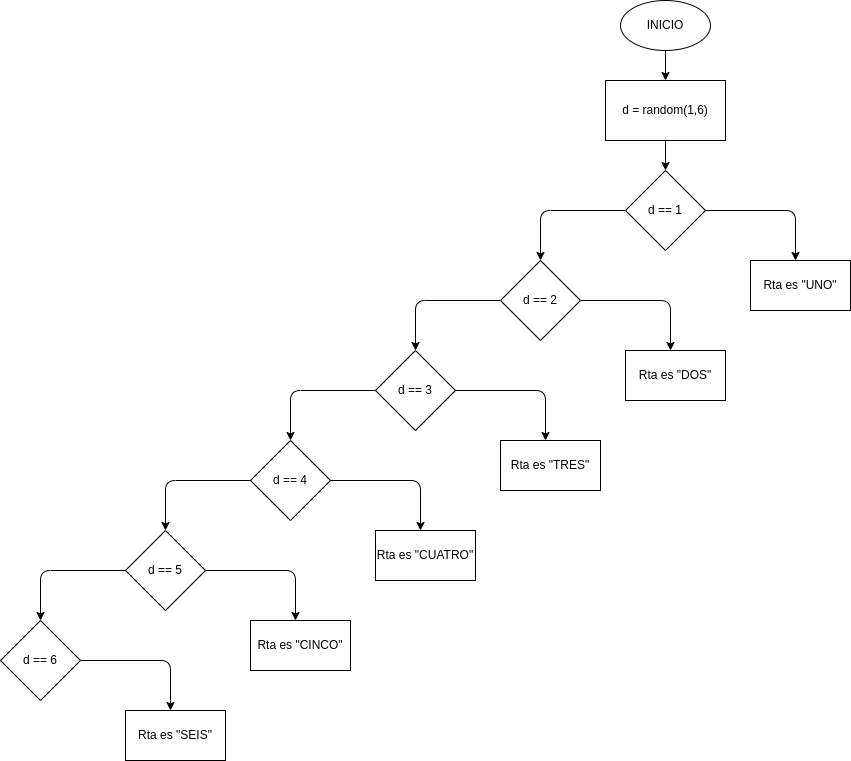

The diagram above was exported from draw.io. Its source (the exported page's mxGraphModel, read from the mxfile embedded in the PNG):
<mxGraphModel dx="1485" dy="411" grid="1" gridSize="10" guides="1" tooltips="1" connect="1" arrows="1" fold="1" page="1" pageScale="1" pageWidth="827" pageHeight="1169" math="0" shadow="0">
  <root>
    <mxCell id="0" />
    <mxCell id="1" parent="0" />
    <mxCell id="3" style="edgeStyle=none;html=1;" parent="1" source="2" edge="1">
      <mxGeometry relative="1" as="geometry">
        <mxPoint x="215" y="90" as="targetPoint" />
      </mxGeometry>
    </mxCell>
    <mxCell id="2" value="INICIO" style="ellipse;whiteSpace=wrap;html=1;" parent="1" vertex="1">
      <mxGeometry x="170" y="10" width="90" height="50" as="geometry" />
    </mxCell>
    <mxCell id="5" style="edgeStyle=none;html=1;" parent="1" source="4" edge="1">
      <mxGeometry relative="1" as="geometry">
        <mxPoint x="215" y="180" as="targetPoint" />
      </mxGeometry>
    </mxCell>
    <mxCell id="4" value="d = random(1,6)" style="rounded=0;whiteSpace=wrap;html=1;" parent="1" vertex="1">
      <mxGeometry x="155" y="90" width="120" height="60" as="geometry" />
    </mxCell>
    <mxCell id="8" style="edgeStyle=none;html=1;entryX=0.5;entryY=0;entryDx=0;entryDy=0;" parent="1" source="6" edge="1">
      <mxGeometry relative="1" as="geometry">
        <mxPoint x="90" y="270" as="targetPoint" />
        <Array as="points">
          <mxPoint x="90" y="220" />
        </Array>
      </mxGeometry>
    </mxCell>
    <mxCell id="6" value="d == 1" style="rhombus;whiteSpace=wrap;html=1;" parent="1" vertex="1">
      <mxGeometry x="175" y="180" width="80" height="80" as="geometry" />
    </mxCell>
    <mxCell id="9" style="edgeStyle=none;html=1;entryX=0.5;entryY=0;entryDx=0;entryDy=0;" parent="1" source="10" target="11" edge="1">
      <mxGeometry relative="1" as="geometry">
        <Array as="points">
          <mxPoint x="-35" y="310" />
        </Array>
      </mxGeometry>
    </mxCell>
    <mxCell id="10" value="d == 2" style="rhombus;whiteSpace=wrap;html=1;" parent="1" vertex="1">
      <mxGeometry x="50" y="270" width="80" height="80" as="geometry" />
    </mxCell>
    <mxCell id="11" value="d == 3" style="rhombus;whiteSpace=wrap;html=1;" parent="1" vertex="1">
      <mxGeometry x="-75" y="360" width="80" height="80" as="geometry" />
    </mxCell>
    <mxCell id="12" style="edgeStyle=none;html=1;entryX=0.5;entryY=0;entryDx=0;entryDy=0;" parent="1" target="13" edge="1">
      <mxGeometry relative="1" as="geometry">
        <Array as="points">
          <mxPoint x="-160" y="400" />
        </Array>
        <mxPoint x="-75" y="400" as="sourcePoint" />
      </mxGeometry>
    </mxCell>
    <mxCell id="13" value="d == 4" style="rhombus;whiteSpace=wrap;html=1;" parent="1" vertex="1">
      <mxGeometry x="-200" y="450" width="80" height="80" as="geometry" />
    </mxCell>
    <mxCell id="14" style="edgeStyle=none;html=1;entryX=0.5;entryY=0;entryDx=0;entryDy=0;" parent="1" target="15" edge="1">
      <mxGeometry relative="1" as="geometry">
        <Array as="points">
          <mxPoint x="-285" y="490" />
        </Array>
        <mxPoint x="-200" y="490" as="sourcePoint" />
      </mxGeometry>
    </mxCell>
    <mxCell id="15" value="d == 5" style="rhombus;whiteSpace=wrap;html=1;" parent="1" vertex="1">
      <mxGeometry x="-325" y="540" width="80" height="80" as="geometry" />
    </mxCell>
    <mxCell id="16" style="edgeStyle=none;html=1;entryX=0.5;entryY=0;entryDx=0;entryDy=0;" parent="1" target="17" edge="1">
      <mxGeometry relative="1" as="geometry">
        <Array as="points">
          <mxPoint x="-410" y="580" />
        </Array>
        <mxPoint x="-325" y="580" as="sourcePoint" />
      </mxGeometry>
    </mxCell>
    <mxCell id="18" style="edgeStyle=none;html=1;" parent="1" source="17" edge="1">
      <mxGeometry relative="1" as="geometry">
        <mxPoint x="-280" y="720" as="targetPoint" />
        <Array as="points">
          <mxPoint x="-280" y="670" />
        </Array>
      </mxGeometry>
    </mxCell>
    <mxCell id="17" value="d == 6" style="rhombus;whiteSpace=wrap;html=1;" parent="1" vertex="1">
      <mxGeometry x="-450" y="630" width="80" height="80" as="geometry" />
    </mxCell>
    <mxCell id="19" value="Rta es &quot;SEIS&quot;" style="rounded=0;whiteSpace=wrap;html=1;" parent="1" vertex="1">
      <mxGeometry x="-325" y="720" width="100" height="50" as="geometry" />
    </mxCell>
    <mxCell id="20" style="edgeStyle=none;html=1;" parent="1" edge="1">
      <mxGeometry relative="1" as="geometry">
        <mxPoint x="-155" y="630" as="targetPoint" />
        <mxPoint x="-245" y="580" as="sourcePoint" />
        <Array as="points">
          <mxPoint x="-155" y="580" />
        </Array>
      </mxGeometry>
    </mxCell>
    <mxCell id="21" value="Rta es &quot;CINCO&quot;" style="rounded=0;whiteSpace=wrap;html=1;" parent="1" vertex="1">
      <mxGeometry x="-200" y="630" width="100" height="50" as="geometry" />
    </mxCell>
    <mxCell id="22" style="edgeStyle=none;html=1;" parent="1" edge="1">
      <mxGeometry relative="1" as="geometry">
        <mxPoint x="-30" y="540" as="targetPoint" />
        <mxPoint x="-120" y="490" as="sourcePoint" />
        <Array as="points">
          <mxPoint x="-30" y="490" />
        </Array>
      </mxGeometry>
    </mxCell>
    <mxCell id="23" value="Rta es &quot;CUATRO&quot;" style="rounded=0;whiteSpace=wrap;html=1;" parent="1" vertex="1">
      <mxGeometry x="-75" y="540" width="100" height="50" as="geometry" />
    </mxCell>
    <mxCell id="30" style="edgeStyle=none;html=1;" parent="1" edge="1">
      <mxGeometry relative="1" as="geometry">
        <mxPoint x="95" y="450" as="targetPoint" />
        <mxPoint x="5" y="400" as="sourcePoint" />
        <Array as="points">
          <mxPoint x="95" y="400" />
        </Array>
      </mxGeometry>
    </mxCell>
    <mxCell id="31" value="Rta es &quot;TRES&quot;" style="rounded=0;whiteSpace=wrap;html=1;" parent="1" vertex="1">
      <mxGeometry x="50" y="450" width="100" height="50" as="geometry" />
    </mxCell>
    <mxCell id="32" style="edgeStyle=none;html=1;" parent="1" edge="1">
      <mxGeometry relative="1" as="geometry">
        <mxPoint x="220" y="360" as="targetPoint" />
        <mxPoint x="130" y="310" as="sourcePoint" />
        <Array as="points">
          <mxPoint x="220" y="310" />
        </Array>
      </mxGeometry>
    </mxCell>
    <mxCell id="33" value="Rta es &quot;DOS&quot;" style="rounded=0;whiteSpace=wrap;html=1;" parent="1" vertex="1">
      <mxGeometry x="175" y="360" width="100" height="50" as="geometry" />
    </mxCell>
    <mxCell id="34" style="edgeStyle=none;html=1;" parent="1" edge="1">
      <mxGeometry relative="1" as="geometry">
        <mxPoint x="345" y="270" as="targetPoint" />
        <mxPoint x="255" y="220" as="sourcePoint" />
        <Array as="points">
          <mxPoint x="345" y="220" />
        </Array>
      </mxGeometry>
    </mxCell>
    <mxCell id="35" value="Rta es &quot;UNO&quot;" style="rounded=0;whiteSpace=wrap;html=1;" parent="1" vertex="1">
      <mxGeometry x="300" y="270" width="100" height="50" as="geometry" />
    </mxCell>
  </root>
</mxGraphModel>